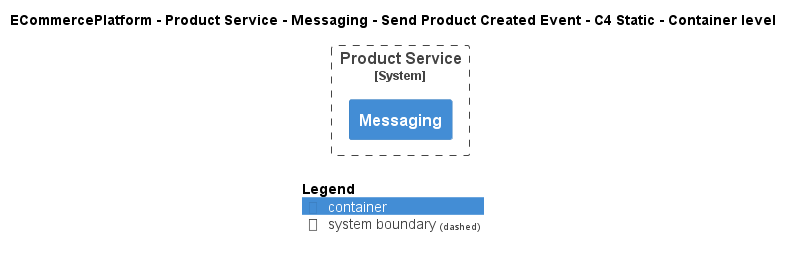

The diagram above was rendered by PlantUML. Its source (embedded in the PNG):
@startuml
!include ..\..\..\..\..\..\..\.c4s\C4_Container.puml

AddElementTag("c4interflow:lifecycle:new", $bgColor=green, $fontColor=#ffffff, $borderColor=green, $shadowing="False")
AddElementTag("c4interflow:lifecycle:changed", $bgColor=orange, $fontColor=#ffffff, $borderColor=orange, $shadowing="False")
AddElementTag("c4interflow:lifecycle:removed", $bgColor=red, $fontColor=#ffffff, $borderColor=red, $shadowing="False")

AddRelTag("c4interflow:lifecycle:new", $textColor=green, $lineColor=green)
AddRelTag("c4interflow:lifecycle:changed", $textColor=orange, $lineColor=orange)
AddRelTag("c4interflow:lifecycle:removed", $textColor=red, $lineColor=red)

SHOW_PERSON_PORTRAIT()
LAYOUT_TOP_DOWN()

skinparam linetype polyline

title ECommercePlatform - Product Service - Messaging - Send Product Created Event - C4 Static - Container level


System_Boundary(ECommercePlatform.SoftwareSystems.ProductService, "Product Service") {
    Container(ECommercePlatform.SoftwareSystems.ProductService.Containers.Messaging, "Messaging", "", "")
}



SHOW_LEGEND()
@enduml